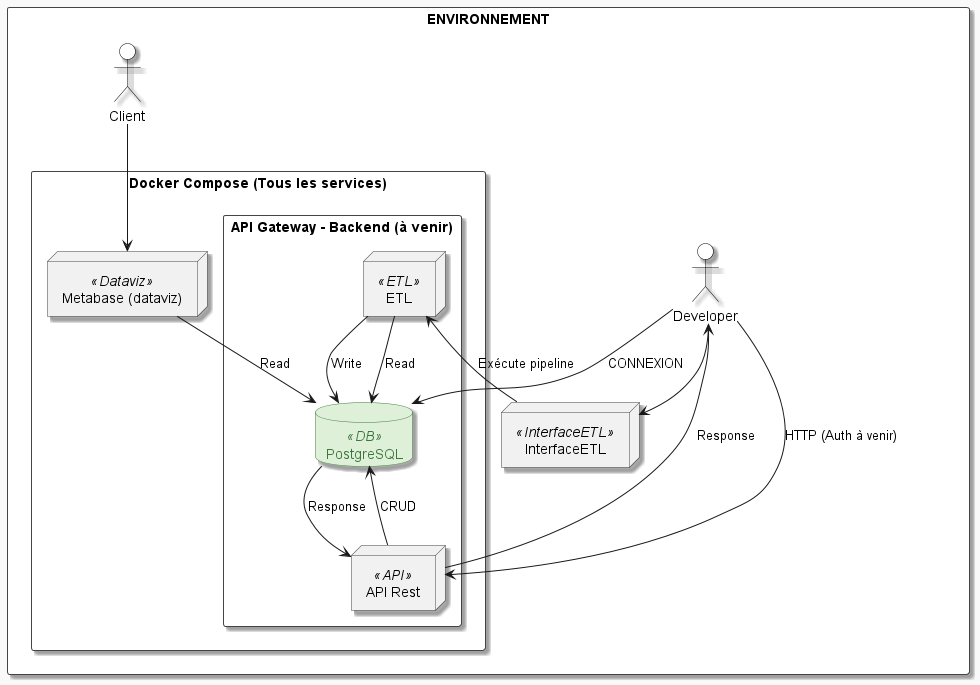

The diagram above was rendered by PlantUML. Its source (embedded in the PNG):
@startuml
' Thème clair et lisible
skinparam backgroundColor #f9f9f9
skinparam defaultTextAlignment center
skinparam shadowing true

skinparam rectangle {
    BackgroundColor #ffffff
    BorderColor #444444
    FontColor #000000
}
skinparam node {
    BorderColor #444444
    FontColor #000000
}
skinparam database {
    BackgroundColor #dff0d8
    BorderColor #3c763d
    FontColor #3c763d
}
skinparam actor {
    BackgroundColor #ffffff
    BorderColor #000000
    FontColor #000000
}

rectangle "ENVIRONNEMENT" {

    actor Developer
    actor Client

    node InterfaceETL <<InterfaceETL>> {
    }

    rectangle "Docker Compose (Tous les services)" {

        rectangle "API Gateway - Backend (à venir)" {

            node "ETL" <<ETL>> {
            }
            skinparam component<<ETL>> {
                BackgroundColor #ffefd5
                BorderColor #ffa500
                FontColor #d35400
            }

            node "API Rest" <<API>> {
            }
            skinparam component<<API>> {
                BackgroundColor #e6f2ff
                BorderColor #3399ff
                FontColor #0066cc
            }

            database "PostgreSQL" <<DB>> {
            }

            "ETL" --> "PostgreSQL" : Write
            Developer --> "API Rest" : HTTP (Auth à venir)
            Developer --> "PostgreSQL" : CONNEXION
            "API Rest" --> "PostgreSQL" : CRUD
            "PostgreSQL" --> "API Rest" : Response
            "ETL" --> "PostgreSQL" : Read
            "API Rest" --> Developer : Response
        }

        node "Metabase (dataviz)" <<Dataviz>> {
        }
        skinparam component<<Dataviz>> {
            BackgroundColor #f3e5f5
            BorderColor #9c27b0
            FontColor #6a1b9a
        }

        "Metabase (dataviz)" --> "PostgreSQL" : Read
        Client --> "Metabase (dataviz)"
        Developer --> InterfaceETL
        InterfaceETL --> "ETL" : Exécute pipeline
    }
}
@enduml